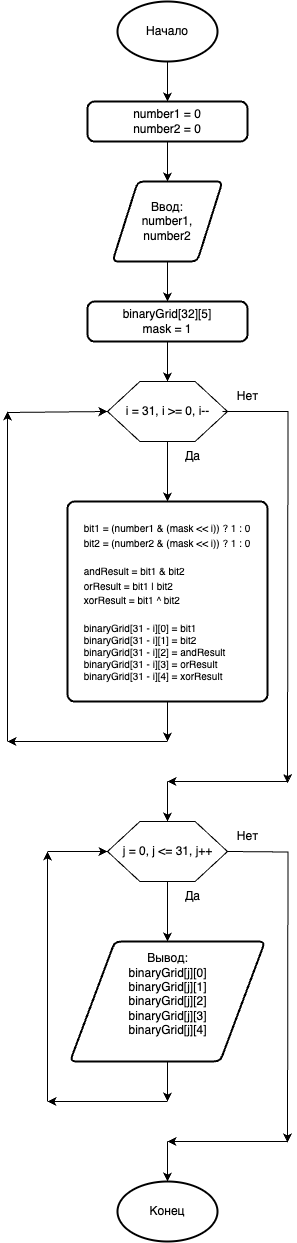

The diagram above was exported from draw.io. Its source (the exported page's mxGraphModel, read from the mxfile embedded in the PNG):
<mxGraphModel dx="688" dy="378" grid="1" gridSize="10" guides="1" tooltips="1" connect="1" arrows="1" fold="1" page="1" pageScale="1" pageWidth="827" pageHeight="1169" math="0" shadow="0">
  <root>
    <mxCell id="0" />
    <mxCell id="1" parent="0" />
    <mxCell id="GgEW19kvVtjKSALgP57N-2" style="edgeStyle=orthogonalEdgeStyle;rounded=0;orthogonalLoop=1;jettySize=auto;html=1;" edge="1" parent="1" source="GgEW19kvVtjKSALgP57N-1">
      <mxGeometry relative="1" as="geometry">
        <mxPoint x="440" y="120" as="targetPoint" />
      </mxGeometry>
    </mxCell>
    <mxCell id="GgEW19kvVtjKSALgP57N-1" value="Начало" style="strokeWidth=2;html=1;shape=mxgraph.flowchart.start_1;whiteSpace=wrap;" vertex="1" parent="1">
      <mxGeometry x="390" y="20" width="100" height="60" as="geometry" />
    </mxCell>
    <mxCell id="GgEW19kvVtjKSALgP57N-4" style="edgeStyle=orthogonalEdgeStyle;rounded=0;orthogonalLoop=1;jettySize=auto;html=1;" edge="1" parent="1" source="GgEW19kvVtjKSALgP57N-3">
      <mxGeometry relative="1" as="geometry">
        <mxPoint x="440" y="200" as="targetPoint" />
      </mxGeometry>
    </mxCell>
    <mxCell id="GgEW19kvVtjKSALgP57N-3" value="number1 = 0&lt;div&gt;number2 = 0&lt;/div&gt;" style="rounded=1;whiteSpace=wrap;html=1;absoluteArcSize=1;arcSize=14;strokeWidth=2;" vertex="1" parent="1">
      <mxGeometry x="360" y="120" width="160" height="40" as="geometry" />
    </mxCell>
    <mxCell id="GgEW19kvVtjKSALgP57N-7" style="edgeStyle=orthogonalEdgeStyle;rounded=0;orthogonalLoop=1;jettySize=auto;html=1;" edge="1" parent="1" source="GgEW19kvVtjKSALgP57N-5">
      <mxGeometry relative="1" as="geometry">
        <mxPoint x="440" y="320" as="targetPoint" />
      </mxGeometry>
    </mxCell>
    <mxCell id="GgEW19kvVtjKSALgP57N-5" value="Ввод:&lt;div&gt;number1,&lt;/div&gt;&lt;div&gt;number2&lt;/div&gt;" style="shape=parallelogram;html=1;strokeWidth=2;perimeter=parallelogramPerimeter;whiteSpace=wrap;rounded=1;arcSize=12;size=0.23;" vertex="1" parent="1">
      <mxGeometry x="385" y="200" width="110" height="80" as="geometry" />
    </mxCell>
    <mxCell id="GgEW19kvVtjKSALgP57N-9" style="edgeStyle=orthogonalEdgeStyle;rounded=0;orthogonalLoop=1;jettySize=auto;html=1;" edge="1" parent="1" source="GgEW19kvVtjKSALgP57N-8">
      <mxGeometry relative="1" as="geometry">
        <mxPoint x="440" y="400" as="targetPoint" />
      </mxGeometry>
    </mxCell>
    <mxCell id="GgEW19kvVtjKSALgP57N-8" value="binaryGrid[32][5]&lt;div&gt;mask = 1&lt;/div&gt;" style="rounded=1;whiteSpace=wrap;html=1;absoluteArcSize=1;arcSize=14;strokeWidth=2;" vertex="1" parent="1">
      <mxGeometry x="360" y="320" width="160" height="40" as="geometry" />
    </mxCell>
    <mxCell id="GgEW19kvVtjKSALgP57N-12" style="edgeStyle=orthogonalEdgeStyle;rounded=0;orthogonalLoop=1;jettySize=auto;html=1;" edge="1" parent="1" source="GgEW19kvVtjKSALgP57N-10">
      <mxGeometry relative="1" as="geometry">
        <mxPoint x="440" y="520" as="targetPoint" />
      </mxGeometry>
    </mxCell>
    <mxCell id="GgEW19kvVtjKSALgP57N-10" value="" style="verticalLabelPosition=bottom;verticalAlign=top;html=1;shape=hexagon;perimeter=hexagonPerimeter2;arcSize=6;size=0.27;" vertex="1" parent="1">
      <mxGeometry x="380" y="400" width="120" height="60" as="geometry" />
    </mxCell>
    <mxCell id="GgEW19kvVtjKSALgP57N-13" style="edgeStyle=orthogonalEdgeStyle;rounded=0;orthogonalLoop=1;jettySize=auto;html=1;" edge="1" parent="1" source="GgEW19kvVtjKSALgP57N-11">
      <mxGeometry relative="1" as="geometry">
        <mxPoint x="560" y="801.6666666666666" as="targetPoint" />
      </mxGeometry>
    </mxCell>
    <mxCell id="GgEW19kvVtjKSALgP57N-11" value="i = 31, i &amp;gt;= 0, i--" style="text;html=1;align=center;verticalAlign=middle;resizable=0;points=[];autosize=1;strokeColor=none;fillColor=none;" vertex="1" parent="1">
      <mxGeometry x="385" y="415" width="110" height="30" as="geometry" />
    </mxCell>
    <mxCell id="GgEW19kvVtjKSALgP57N-14" value="Нет" style="text;html=1;align=center;verticalAlign=middle;resizable=0;points=[];autosize=1;strokeColor=none;fillColor=none;" vertex="1" parent="1">
      <mxGeometry x="500" y="400" width="40" height="30" as="geometry" />
    </mxCell>
    <mxCell id="GgEW19kvVtjKSALgP57N-15" value="Да" style="text;html=1;align=center;verticalAlign=middle;resizable=0;points=[];autosize=1;strokeColor=none;fillColor=none;" vertex="1" parent="1">
      <mxGeometry x="445" y="460" width="40" height="30" as="geometry" />
    </mxCell>
    <mxCell id="GgEW19kvVtjKSALgP57N-17" style="edgeStyle=orthogonalEdgeStyle;rounded=0;orthogonalLoop=1;jettySize=auto;html=1;" edge="1" parent="1" source="GgEW19kvVtjKSALgP57N-16">
      <mxGeometry relative="1" as="geometry">
        <mxPoint x="440" y="760" as="targetPoint" />
      </mxGeometry>
    </mxCell>
    <mxCell id="GgEW19kvVtjKSALgP57N-16" value="&lt;font style=&quot;font-size: 10px;&quot;&gt;bit1 = (number1 &amp;amp; (mask &amp;lt;&amp;lt; i)) ? 1 : 0&lt;/font&gt;&lt;div&gt;&lt;font style=&quot;&quot;&gt;&lt;span style=&quot;font-size: 10px;&quot;&gt;bit2 = (number2 &amp;amp; (mask &amp;lt;&amp;lt; i)) ? 1 : 0&lt;/span&gt;&lt;br&gt;&lt;/font&gt;&lt;/div&gt;&lt;div&gt;&lt;font style=&quot;&quot;&gt;&lt;span style=&quot;font-size: 10px;&quot;&gt;&lt;br&gt;&lt;/span&gt;&lt;/font&gt;&lt;/div&gt;&lt;div&gt;&lt;font style=&quot;&quot;&gt;&lt;div style=&quot;text-align: left;&quot;&gt;&lt;span style=&quot;font-size: 10px;&quot;&gt;andResult = bit1 &amp;amp; bit2&lt;/span&gt;&lt;/div&gt;&lt;div style=&quot;text-align: left;&quot;&gt;&lt;span style=&quot;font-size: 10px;&quot;&gt;orResult = bit1 | bit2&lt;/span&gt;&lt;/div&gt;&lt;div style=&quot;text-align: left;&quot;&gt;&lt;span style=&quot;font-size: 10px;&quot;&gt;xorResult = bit1 ^ bit2&lt;/span&gt;&lt;/div&gt;&lt;div style=&quot;text-align: left;&quot;&gt;&lt;span style=&quot;font-size: 10px;&quot;&gt;&lt;br&gt;&lt;/span&gt;&lt;/div&gt;&lt;div style=&quot;font-size: 10px;&quot;&gt;&lt;div style=&quot;text-align: left;&quot;&gt;binaryGrid[31 - i][0] = bit1&lt;/div&gt;&lt;div style=&quot;text-align: left;&quot;&gt;binaryGrid[31 - i][1] = bit2&lt;/div&gt;&lt;div style=&quot;text-align: left;&quot;&gt;binaryGrid[31 - i][2] = andResult&lt;/div&gt;&lt;div style=&quot;text-align: left;&quot;&gt;binaryGrid[31 - i][3] = orResult&lt;/div&gt;&lt;div style=&quot;text-align: left;&quot;&gt;binaryGrid[31 - i][4] = xorResult&lt;/div&gt;&lt;/div&gt;&lt;/font&gt;&lt;/div&gt;" style="rounded=1;whiteSpace=wrap;html=1;absoluteArcSize=1;arcSize=14;strokeWidth=2;" vertex="1" parent="1">
      <mxGeometry x="340" y="520" width="200" height="200" as="geometry" />
    </mxCell>
    <mxCell id="GgEW19kvVtjKSALgP57N-18" value="" style="edgeStyle=none;orthogonalLoop=1;jettySize=auto;html=1;rounded=0;" edge="1" parent="1">
      <mxGeometry width="100" relative="1" as="geometry">
        <mxPoint x="440" y="760" as="sourcePoint" />
        <mxPoint x="280" y="760" as="targetPoint" />
        <Array as="points" />
      </mxGeometry>
    </mxCell>
    <mxCell id="GgEW19kvVtjKSALgP57N-19" value="" style="edgeStyle=none;orthogonalLoop=1;jettySize=auto;html=1;rounded=0;" edge="1" parent="1">
      <mxGeometry width="100" relative="1" as="geometry">
        <mxPoint x="280" y="760" as="sourcePoint" />
        <mxPoint x="280" y="430" as="targetPoint" />
        <Array as="points" />
      </mxGeometry>
    </mxCell>
    <mxCell id="GgEW19kvVtjKSALgP57N-20" value="" style="edgeStyle=none;orthogonalLoop=1;jettySize=auto;html=1;rounded=0;entryX=0;entryY=0.5;entryDx=0;entryDy=0;" edge="1" parent="1" target="GgEW19kvVtjKSALgP57N-10">
      <mxGeometry width="100" relative="1" as="geometry">
        <mxPoint x="280" y="431" as="sourcePoint" />
        <mxPoint x="360" y="430" as="targetPoint" />
        <Array as="points" />
      </mxGeometry>
    </mxCell>
    <mxCell id="GgEW19kvVtjKSALgP57N-21" value="" style="edgeStyle=none;orthogonalLoop=1;jettySize=auto;html=1;rounded=0;" edge="1" parent="1">
      <mxGeometry width="100" relative="1" as="geometry">
        <mxPoint x="560" y="800" as="sourcePoint" />
        <mxPoint x="440" y="800" as="targetPoint" />
        <Array as="points" />
      </mxGeometry>
    </mxCell>
    <mxCell id="GgEW19kvVtjKSALgP57N-22" value="" style="edgeStyle=none;orthogonalLoop=1;jettySize=auto;html=1;rounded=0;" edge="1" parent="1">
      <mxGeometry width="100" relative="1" as="geometry">
        <mxPoint x="440" y="800" as="sourcePoint" />
        <mxPoint x="440" y="840" as="targetPoint" />
        <Array as="points" />
      </mxGeometry>
    </mxCell>
    <mxCell id="GgEW19kvVtjKSALgP57N-23" style="edgeStyle=orthogonalEdgeStyle;rounded=0;orthogonalLoop=1;jettySize=auto;html=1;" edge="1" parent="1" source="GgEW19kvVtjKSALgP57N-24">
      <mxGeometry relative="1" as="geometry">
        <mxPoint x="440" y="960" as="targetPoint" />
      </mxGeometry>
    </mxCell>
    <mxCell id="GgEW19kvVtjKSALgP57N-24" value="" style="verticalLabelPosition=bottom;verticalAlign=top;html=1;shape=hexagon;perimeter=hexagonPerimeter2;arcSize=6;size=0.27;" vertex="1" parent="1">
      <mxGeometry x="380" y="840" width="120" height="60" as="geometry" />
    </mxCell>
    <mxCell id="GgEW19kvVtjKSALgP57N-38" style="edgeStyle=orthogonalEdgeStyle;rounded=0;orthogonalLoop=1;jettySize=auto;html=1;" edge="1" parent="1">
      <mxGeometry relative="1" as="geometry">
        <mxPoint x="559.9999999999999" y="1160.909090909091" as="targetPoint" />
        <mxPoint x="500" y="870" as="sourcePoint" />
      </mxGeometry>
    </mxCell>
    <mxCell id="GgEW19kvVtjKSALgP57N-25" value="j = 0, j &amp;lt;= 31, j++" style="text;html=1;align=center;verticalAlign=middle;resizable=0;points=[];autosize=1;strokeColor=none;fillColor=none;" vertex="1" parent="1">
      <mxGeometry x="385" y="855" width="110" height="30" as="geometry" />
    </mxCell>
    <mxCell id="GgEW19kvVtjKSALgP57N-26" value="Нет" style="text;html=1;align=center;verticalAlign=middle;resizable=0;points=[];autosize=1;strokeColor=none;fillColor=none;" vertex="1" parent="1">
      <mxGeometry x="500" y="840" width="40" height="30" as="geometry" />
    </mxCell>
    <mxCell id="GgEW19kvVtjKSALgP57N-27" value="Да" style="text;html=1;align=center;verticalAlign=middle;resizable=0;points=[];autosize=1;strokeColor=none;fillColor=none;" vertex="1" parent="1">
      <mxGeometry x="445" y="900" width="40" height="30" as="geometry" />
    </mxCell>
    <mxCell id="GgEW19kvVtjKSALgP57N-34" style="edgeStyle=orthogonalEdgeStyle;rounded=0;orthogonalLoop=1;jettySize=auto;html=1;" edge="1" parent="1" source="GgEW19kvVtjKSALgP57N-33">
      <mxGeometry relative="1" as="geometry">
        <mxPoint x="440" y="1120" as="targetPoint" />
      </mxGeometry>
    </mxCell>
    <mxCell id="GgEW19kvVtjKSALgP57N-33" value="Вывод:&lt;div&gt;binaryGrid[j][0]&lt;br&gt;&lt;/div&gt;&lt;div&gt;binaryGrid[j][1]&lt;br&gt;&lt;/div&gt;&lt;div&gt;binaryGrid[j][2]&lt;br&gt;&lt;/div&gt;&lt;div&gt;binaryGrid[j][3]&lt;br&gt;&lt;/div&gt;&lt;div&gt;binaryGrid[j][4]&lt;br&gt;&lt;/div&gt;&lt;div&gt;&lt;br&gt;&lt;/div&gt;" style="shape=parallelogram;html=1;strokeWidth=2;perimeter=parallelogramPerimeter;whiteSpace=wrap;rounded=1;arcSize=12;size=0.23;" vertex="1" parent="1">
      <mxGeometry x="342.5" y="960" width="195" height="120" as="geometry" />
    </mxCell>
    <mxCell id="GgEW19kvVtjKSALgP57N-35" value="" style="edgeStyle=none;orthogonalLoop=1;jettySize=auto;html=1;rounded=0;" edge="1" parent="1">
      <mxGeometry width="100" relative="1" as="geometry">
        <mxPoint x="440" y="1120" as="sourcePoint" />
        <mxPoint x="320" y="1120" as="targetPoint" />
        <Array as="points" />
      </mxGeometry>
    </mxCell>
    <mxCell id="GgEW19kvVtjKSALgP57N-36" value="" style="edgeStyle=none;orthogonalLoop=1;jettySize=auto;html=1;rounded=0;" edge="1" parent="1">
      <mxGeometry width="100" relative="1" as="geometry">
        <mxPoint x="320" y="1120" as="sourcePoint" />
        <mxPoint x="320" y="870" as="targetPoint" />
        <Array as="points" />
      </mxGeometry>
    </mxCell>
    <mxCell id="GgEW19kvVtjKSALgP57N-37" value="" style="edgeStyle=none;orthogonalLoop=1;jettySize=auto;html=1;rounded=0;" edge="1" parent="1">
      <mxGeometry width="100" relative="1" as="geometry">
        <mxPoint x="320" y="870" as="sourcePoint" />
        <mxPoint x="380" y="870" as="targetPoint" />
        <Array as="points" />
      </mxGeometry>
    </mxCell>
    <mxCell id="GgEW19kvVtjKSALgP57N-39" value="" style="edgeStyle=none;orthogonalLoop=1;jettySize=auto;html=1;rounded=0;" edge="1" parent="1">
      <mxGeometry width="100" relative="1" as="geometry">
        <mxPoint x="560" y="1160" as="sourcePoint" />
        <mxPoint x="440" y="1160" as="targetPoint" />
        <Array as="points" />
      </mxGeometry>
    </mxCell>
    <mxCell id="GgEW19kvVtjKSALgP57N-40" value="" style="edgeStyle=none;orthogonalLoop=1;jettySize=auto;html=1;rounded=0;" edge="1" parent="1">
      <mxGeometry width="100" relative="1" as="geometry">
        <mxPoint x="440" y="1160" as="sourcePoint" />
        <mxPoint x="440" y="1200" as="targetPoint" />
        <Array as="points" />
      </mxGeometry>
    </mxCell>
    <mxCell id="GgEW19kvVtjKSALgP57N-41" value="Конец" style="strokeWidth=2;html=1;shape=mxgraph.flowchart.start_1;whiteSpace=wrap;" vertex="1" parent="1">
      <mxGeometry x="390" y="1200" width="100" height="60" as="geometry" />
    </mxCell>
  </root>
</mxGraphModel>